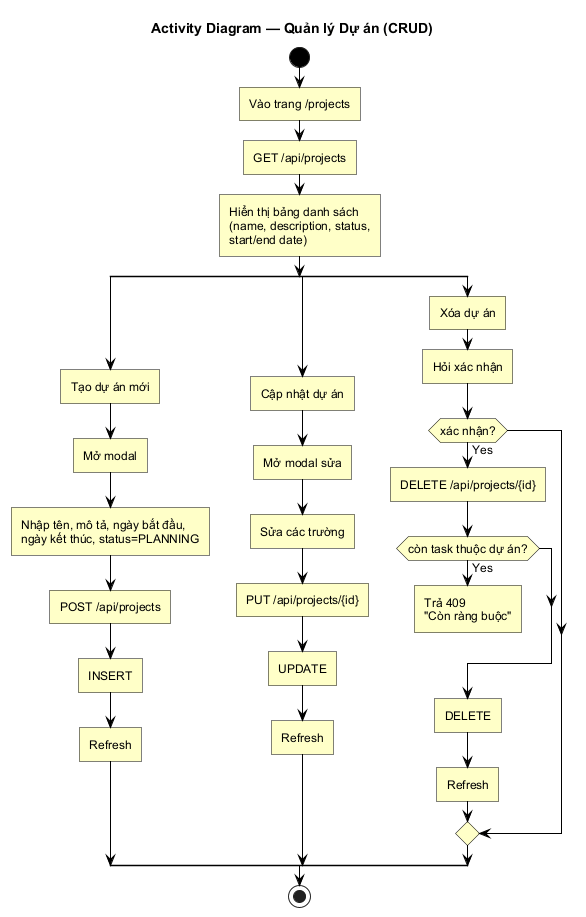

The diagram above was rendered by PlantUML. Its source (embedded in the PNG):
@startuml activity-quan-ly-du-an
!include _style.puml
title Activity Diagram — Quản lý Dự án (CRUD)

start
:Vào trang /projects;
:GET /api/projects;
:Hiển thị bảng danh sách\n(name, description, status,\nstart/end date);

split
  :Tạo dự án mới;
  :Mở modal;
  :Nhập tên, mô tả, ngày bắt đầu,\nngày kết thúc, status=PLANNING;
  :POST /api/projects;
  :INSERT;
  :Refresh;
split again
  :Cập nhật dự án;
  :Mở modal sửa;
  :Sửa các trường;
  :PUT /api/projects/{id};
  :UPDATE;
  :Refresh;
split again
  :Xóa dự án;
  :Hỏi xác nhận;
  if (xác nhận?) then (Yes)
    :DELETE /api/projects/{id};
    if (còn task thuộc dự án?) then (Yes)
      :Trả 409\n"Còn ràng buộc";
      detach
    endif
    :DELETE;
    :Refresh;
  endif
end split
stop
@enduml